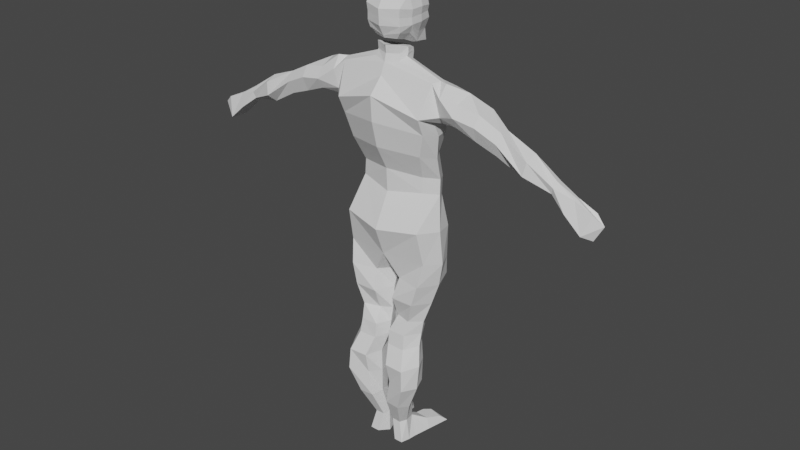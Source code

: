 # Source: TheManPreMirror.blend  (saved by Blender 2.83.19; exported with 4.5.12 LTS)
import bpy
from mathutils import Matrix  # noqa: F401  (used for matrix-valued properties, if any)

bpy.ops.wm.read_factory_settings(use_empty=True)
scene = bpy.context.scene
scene.name = 'Scene'

# ---- collections
col_collection = bpy.data.collections.new('Collection'); scene.collection.children.link(col_collection)

# ---- world
world_world = bpy.data.worlds.new('World'); scene.world = world_world
world_world.use_nodes = True; world_world.node_tree.nodes.clear()
_N = world_world.node_tree.nodes; _L = world_world.node_tree.links
n0 = _N.new('ShaderNodeOutputWorld'); n0.name = 'World Output'; n0.location = (300, 300)
n1 = _N.new('ShaderNodeBackground'); n1.name = 'Background'; n1.location = (10, 300)
n1.inputs[0].default_value = (0.05088, 0.05088, 0.05088, 1.0)
_L.new(n1.outputs[0], n0.inputs[0])
n0.is_active_output = True
world_world.color = (0.05088, 0.05088, 0.05088)
world_world.use_sun_shadow = False
world_world.sun_shadow_jitter_overblur = 0.0

# ---- meshes
me_cube_002 = bpy.data.meshes.new('Cube.002')
me_cube_002.from_pydata([(-0.3716, -0.4786, -0.5722), (-0.5274, -0.5364, 0.5729), (-0.2526, 0.5935, -0.9458), (-0.5274, 0.632, 0.4682), (7.496e-09, 0.6637, -0.9905), (-5.588e-09, 0.7416, 0.5549), (-1.005e-08, -0.6019, -0.5741), (-9.313e-10, -0.646, 0.6596), (-0.5816, -0.6196, -0.1627), (-0.598, -0.6463, 0.3451), (-0.5962, 0.6395, 0.2028), (-0.5592, 0.6933, -0.1774), (1.07e-08, 0.8943, -0.2083), (-3.725e-09, 0.837, 0.1514), (-6.402e-09, -0.8461, 0.2937), (-8.848e-09, -0.8108, -0.1892), (-0.5006, -0.07293, -0.4878), (-0.3108, 0.2461, -0.8298), (-0.5902, 0.2133, 0.6812), (-0.5907, -0.2339, 0.6999), (-2.528e-09, 0.209, 0.8563), (3.725e-09, -0.2298, 0.8752), (-0.7067, -0.2099, 0.2644), (-0.7038, 0.2124, 0.2709), (-0.6695, 0.2307, -0.1734), (-0.678, -0.1972, -0.181), (-0.446, 0.6589, -0.4993), (1.327e-08, 0.796, -0.5576), (-0.5426, 0.2567, -0.4864), (-0.567, -0.633, 0.08211), (-0.5549, 0.6398, 0.02484), (3.486e-09, 0.8391, -0.007233), (-7.625e-09, -0.8285, 0.05224), (-0.6639, 0.2215, 0.03964), (-0.6695, -0.2036, 0.03257), (1.583e-08, 0.834, -0.9769), (-0.3829, 0.7898, -0.8924), (-0.5388, -0.5728, -0.3634), (-1.211e-08, -0.6534, -0.4888), (-0.4659, 0.2826, -0.7903), (-0.3413, -0.1287, -0.6682), (1.125, 0.7283, -4.915), (1.152, 0.4977, -4.059), (1.401, 0.4962, -3.323), (1.416, 0.4578, -2.598), (1.115, -0.2157, -5.17), (1.613, -0.4852, -1.593), (1.158, 0.656, -5.49), (1.613, 0.01105, -1.593), (-1.249e-15, 1.061, -5.917), (-1.249e-15, 0.4569, -1.802), (-1.249e-15, -0.5027, -5.317), (-1.249e-15, -0.7521, -1.636), (1.482, -0.9313, -2.572), (1.475, -0.6911, -3.116), (1.263, -0.5589, -3.873), (1.092, -0.2052, -4.667), (-1.249e-15, -1.214, -2.119), (-1.249e-15, -1.167, -2.921), (-1.249e-15, -0.9604, -3.757), (-1.249e-15, -0.539, -4.56), (-1.249e-15, 1.387, -2.601), (-1.249e-15, 1.331, -3.513), (-1.249e-15, 1.143, -4.243), (-1.249e-15, 1.261, -5.199), (1.397, -0.5193, -7.367), (1.385, 0.6768, -7.527), (-1.249e-15, 0.8689, -7.775), (-1.249e-15, -0.7066, -7.344), (1.321, -0.7594, -6.257), (1.365, 0.7278, -6.492), (-1.249e-15, 1.061, -6.942), (-1.249e-15, -1.058, -6.399), (0.8801, -0.8396, -10.44), (0.8845, 0.1095, -10.45), (0.2692, 0.1313, -10.44), (0.274, -0.8271, -10.43), (0.4617, -0.4967, -8.126), (0.3429, -0.7199, -8.801), (0.3795, -0.4457, -9.502), (0.8918, -0.6109, -9.49), (1.101, -0.7125, -8.8), (1.284, -0.682, -8.128), (1.277, 0.8177, -8.212), (1.097, 0.6282, -8.847), (0.8923, 0.2688, -9.565), (0.2518, 0.2645, -9.571), (0.3391, 0.6261, -8.861), (0.3302, 0.8108, -8.216), (0.2686, -0.7649, -9.964), (0.8458, 0.3062, -10.02), (0.8433, -0.7583, -9.968), (0.2641, 0.3149, -10.02), (0.4962, -0.5256, -13.56), (0.5354, 0.05854, -13.58), (0.2836, 0.06798, -13.57), (0.1981, -0.5178, -13.55), (0.4189, -0.01975, -11.02), (0.3155, -0.1142, -11.78), (0.2994, -0.1973, -12.63), (0.3042, -0.9631, -12.59), (0.44, -0.9694, -11.73), (0.4238, -1.125, -11.03), (0.7758, -0.9756, -12.61), (1.09, -1.176, -11.75), (1.051, -1.138, -11.04), (1.056, -0.04152, -11.03), (1.094, -0.1359, -11.81), (0.7803, -0.219, -12.66), (1.544, -0.297, -2.783), (1.568, -0.07813, -3.288), (1.492, -0.0271, -4.021), (1.399, 0.2586, -4.791), (0.4363, -0.4578, -1.202), (1.731, -0.2312, -1.556), (1.423, 0.2176, -5.29), (1.094, -0.1359, -11.81), (1.68, 0.07466, -7.473), (0.01316, 0.1006, -7.555), (1.632, -0.016, -6.356), (1.167, -0.3661, -10.39), (0.08206, -0.3469, -10.42), (0.03048, 0.05668, -8.161), (0.1027, -0.04987, -8.814), (0.05604, -0.1842, -9.525), (1.564, 0.06439, -8.231), (1.378, -0.04564, -8.899), (1.176, -0.1737, -9.582), (0.08837, -0.2348, -9.991), (1.134, -0.2293, -9.998), (0.6201, -0.3044, -13.54), (0.1206, -0.3094, -13.52), (1.339, -0.5878, -10.99), (1.309, -0.6573, -11.8), (0.9577, -0.5977, -12.68), (0.2252, -0.5507, -11.03), (0.146, -0.6242, -11.74), (0.197, -0.561, -12.56), (2.549, 0.03157, -1.789), (2.487, -0.5223, -2.646), (2.518, -0.7201, -2.318), (2.515, 0.2293, -2.222), (2.511, -0.4985, -1.983), (2.485, -0.04763, -2.609), (6.271, -0.2359, -3.736), (6.102, -0.2744, -4.232), (6.088, -0.5433, -4.138), (6.271, -0.1311, -3.761), (6.271, -0.3467, -3.761), (6.079, 0.06019, -4.181), (3.911, -0.3887, -2.481), (3.907, -0.04493, -2.514), (3.865, 0.0986, -2.825), (3.828, -0.1017, -3.104), (3.874, -0.589, -2.76), (3.831, -0.4455, -3.156), (4.873, -0.5658, -3.007), (4.865, 0.1466, -3.131), (4.796, -0.637, -3.411), (4.908, -0.174, -2.867), (4.787, 0.07534, -3.535), (4.752, -0.3164, -3.675), (5.657, -0.453, -3.552), (5.683, -0.09083, -3.463), (5.598, -0.3996, -3.755), (5.693, -0.2986, -3.406), (5.625, -0.03742, -3.667), (5.588, -0.1918, -3.813), (1.801, -0.1704, -2.812), (1.978, 0.198, -1.762), (1.964, -0.6038, -1.924), (1.89, -0.4756, -2.529), (1.827, 0.2785, -2.468), (1.99, -0.3253, -1.546), (3.228, 0.2077, -2.147), (3.156, 0.07206, -2.86), (3.158, -0.4865, -2.905), (3.213, -0.4459, -2.121), (3.19, 0.4565, -2.523), (3.198, -0.659, -2.444), (-1.249e-15, -0.5968, -1.284), (0.5027, -0.2016, -1.11), (-1.249e-15, 0.2816, -1.364), (0.4382, 0.1408, -1.263), (-1.249e-15, 0.3259, -1.794), (-1.249e-15, 1.237, -3.018), (0.3907, -0.3908, -1.013), (-1.249e-15, -0.5298, -1.045), (0.4936, -0.1346, -1.017), (-1.249e-15, 0.3749, -1.125), (0.3926, 0.234, -1.074), (0.3748, -0.4343, -0.7541), (0.01211, -0.5732, -0.7859), (0.4656, -0.1108, -0.8636), (-1.259e-15, 0.41, -0.9972), (0.3646, 0.2434, -0.9737), (1.055, 1.318, -14.26), (6.625, 0.04992, -4.665), (6.862, -0.357, -4.015), (0.9038, 1.108, -14.06), (0.08085, -0.3282, -14.26), (0.7389, -0.3217, -14.26), (0.3588, -0.6122, -14.27), (0.1817, -0.02489, -14.26), (0.7743, -0.04337, -14.26), (0.6572, -0.6224, -14.26), (0.2147, 0.5475, -14.26), (0.8923, 0.529, -14.26), (0.3242, 0.5771, -13.88), (0.7916, 0.5643, -13.88), (0.249, 1.141, -14.26), (0.428, 1.332, -14.26), (0.5233, 1.117, -13.96), (0.343, 0.9028, -13.93), (6.862, -0.1414, -4.015), (6.634, -0.5536, -4.622), (6.886, -0.2847, -4.775), (7.161, -0.2461, -4.279)], [(16, 28), (109, 114), (6, 192), (4, 194)], [(14, 7, 1, 9), (26, 11, 12, 27), (5, 3, 18, 20), (21, 19, 1, 7), (10, 3, 5, 13), (29, 34, 25, 8), (28, 24, 11, 26), (9, 1, 19, 22), (23, 18, 3, 10), (30, 33, 23, 10), (30, 31, 12, 11), (29, 32, 14, 9), (37, 8, 25, 16), (19, 21, 20, 18), (33, 24, 25, 34), (18, 23, 22, 19), (38, 15, 8, 37), (39, 28, 26, 36), (36, 26, 27, 35), (23, 33, 34, 22), (8, 15, 32, 29), (10, 13, 31, 30), (11, 24, 33, 30), (9, 22, 34, 29), (24, 28, 39, 16, 25), (4, 2, 36, 35), (0, 6, 38, 37), (17, 40, 16, 39), (2, 17, 39, 36), (40, 0, 37, 16), (54, 53, 57, 58), (61, 50, 48, 44), (55, 54, 58, 59), (119, 69, 65, 117), (56, 55, 59, 60), (48, 183, 181, 114), (115, 112, 56, 45), (53, 46, 52, 57), (45, 56, 60, 51), (112, 111, 55, 56), (111, 110, 54, 55), (110, 109, 53, 54), (49, 64, 41, 47), (64, 63, 42, 41), (63, 62, 43, 42), (62, 185, 44, 43), (91, 89, 76, 73), (71, 70, 66, 67), (69, 72, 68, 65), (45, 51, 72, 69), (49, 47, 70, 71), (115, 45, 69, 119), (137, 99, 95, 131), (92, 90, 74, 75), (129, 91, 73, 120), (128, 92, 75, 121), (118, 67, 88, 122), (122, 88, 87, 123), (123, 87, 86, 124), (117, 65, 82, 125), (125, 82, 81, 126), (126, 81, 80, 127), (67, 66, 83, 88), (88, 83, 84, 87), (87, 84, 85, 86), (65, 68, 77, 82), (82, 77, 78, 81), (81, 78, 79, 80), (124, 86, 92, 128), (127, 80, 91, 129), (86, 85, 90, 92), (80, 79, 89, 91), (212, 199, 196, 211), (103, 100, 96, 93), (99, 108, 94, 95), (134, 103, 93, 130), (120, 73, 105, 132), (132, 105, 104, 133), (133, 104, 103, 134), (75, 74, 106, 97), (97, 106, 107, 98), (98, 107, 108, 99), (73, 76, 102, 105), (105, 102, 101, 104), (104, 101, 100, 103), (121, 75, 97, 135), (135, 97, 98, 136), (136, 98, 99, 137), (108, 134, 130, 94), (76, 121, 135, 102), (74, 120, 132, 106), (101, 136, 137, 100), (107, 133, 134, 108), (106, 132, 133, 107), (102, 135, 136, 101), (85, 127, 129, 90), (79, 124, 128, 89), (84, 126, 127, 85), (83, 125, 126, 84), (66, 117, 125, 83), (78, 123, 124, 79), (77, 122, 123, 78), (68, 118, 122, 77), (89, 128, 121, 76), (90, 129, 120, 74), (100, 137, 131, 96), (47, 115, 119, 70), (43, 44, 109, 110), (42, 43, 110, 111), (41, 42, 111, 112), (47, 41, 112, 115), (70, 119, 117, 66), (169, 173, 138, 141), (165, 162, 148, 144), (171, 168, 139, 140), (170, 171, 140, 142), (172, 169, 141, 143), (168, 172, 143, 139), (173, 170, 142, 138), (145, 149, 197, 216), (166, 163, 147, 149), (163, 165, 144, 147), (162, 164, 146, 148), (167, 166, 149, 145), (164, 167, 145, 146), (179, 176, 155, 154), (176, 175, 153, 155), (177, 179, 154, 150), (178, 174, 151, 152), (175, 178, 152, 153), (174, 177, 150, 151), (154, 155, 161, 158), (155, 153, 160, 161), (150, 154, 158, 156), (152, 151, 159, 157), (153, 152, 157, 160), (151, 150, 156, 159), (158, 161, 167, 164), (161, 160, 166, 167), (156, 158, 164, 162), (157, 159, 165, 163), (160, 157, 163, 166), (159, 156, 162, 165), (114, 46, 170, 173), (109, 44, 172, 168), (44, 48, 169, 172), (46, 53, 171, 170), (53, 109, 168, 171), (48, 114, 173, 169), (138, 142, 177, 174), (143, 141, 178, 175), (141, 138, 174, 178), (142, 140, 179, 177), (139, 143, 175, 176), (140, 139, 176, 179), (183, 182, 189, 190), (114, 181, 113, 46), (46, 113, 180, 52), (183, 48, 184, 182), (188, 190, 195, 193), (184, 48, 50), (44, 185, 61), (181, 183, 190, 188), (180, 113, 186, 187), (113, 181, 188, 186), (192, 191, 193, 195, 194), (186, 188, 193, 191), (187, 186, 191, 192), (190, 189, 194, 195), (207, 206, 210, 211, 196), (93, 96, 202, 205), (208, 209, 199, 212, 213), (96, 131, 200, 202), (131, 95, 203, 200), (130, 93, 205, 201), (209, 207, 196, 199), (94, 130, 201, 204), (217, 216, 197, 214), (95, 94, 209, 208), (94, 204, 207, 209), (203, 95, 208, 206), (204, 203, 206, 207), (210, 213, 212, 211), (206, 208, 213, 210), (146, 145, 216, 215), (215, 216, 217, 198), (144, 148, 198, 217), (149, 147, 214, 197), (148, 146, 215, 198), (147, 144, 217, 214)])
_uv = me_cube_002.uv_layers.new(name='UVMap')
_uv.uv.foreach_set('vector', [0.5452, 0.8779, 0.6302, 0.8802, 0.625, 1.0, 0.5568, 1.0, 0.4228, 0.25, 0.4707, 0.25, 0.4724, 0.3725, 0.4211, 0.3712, 0.7552, 0.4948, 0.875, 0.5, 0.875, 0.5717, 0.7529, 0.5803, 0.7529, 0.6692, 0.875, 0.6778, 0.875, 0.75, 0.7552, 0.7552, 0.5587, 0.25, 0.625, 0.25, 0.6302, 0.3698, 0.5464, 0.372, 0.5037, 0.0, 0.5055, 0.07983, 0.461, 0.08155, 0.4507, 0.0, 0.4215, 0.1675, 0.468, 0.169, 0.4707, 0.25, 0.4228, 0.25, 0.5568, 0.0, 0.625, 0.0, 0.625, 0.07221, 0.55, 0.07812, 0.5509, 0.1734, 0.625, 0.1783, 0.625, 0.25, 0.5587, 0.25, 0.5147, 0.25, 0.5094, 0.1712, 0.5509, 0.1734, 0.5587, 0.25, 0.5147, 0.25, 0.5094, 0.3723, 0.4724, 0.3725, 0.4707, 0.25, 0.5037, 1.0, 0.5006, 0.8779, 0.5452, 0.8779, 0.5568, 1.0, 0.375, 0.0, 0.4507, 0.0, 0.461, 0.08155, 0.375, 0.08118, 0.875, 0.6778, 0.7529, 0.6692, 0.7529, 0.5803, 0.875, 0.5717, 0.5094, 0.1712, 0.468, 0.169, 0.461, 0.08155, 0.5055, 0.07983, 0.625, 0.1783, 0.5509, 0.1734, 0.55, 0.07812, 0.625, 0.07221, 0.3698, 0.8802, 0.4561, 0.8779, 0.4507, 1.0, 0.375, 1.0, 0.375, 0.166, 0.4215, 0.1675, 0.4228, 0.25, 0.375, 0.25, 0.375, 0.25, 0.4228, 0.25, 0.4211, 0.3712, 0.3698, 0.3698, 0.5509, 0.1734, 0.5094, 0.1712, 0.5055, 0.07983, 0.55, 0.07812, 0.4507, 1.0, 0.4561, 0.8779, 0.5006, 0.8779, 0.5037, 1.0, 0.5587, 0.25, 0.5464, 0.372, 0.5094, 0.3723, 0.5147, 0.25, 0.4707, 0.25, 0.468, 0.169, 0.5094, 0.1712, 0.5147, 0.25, 0.5568, 0.0, 0.55, 0.07812, 0.5055, 0.07983, 0.5037, 0.0, 0.468, 0.169, 0.4215, 0.1675, 0.375, 0.166, 0.375, 0.08118, 0.461, 0.08155, 0.2455, 0.5216, 0.1723, 0.5256, 0.125, 0.5, 0.2448, 0.4948, 0.161, 0.7272, 0.2454, 0.7331, 0.2448, 0.7552, 0.125, 0.75, 0.1643, 0.5916, 0.1628, 0.6743, 0.125, 0.6688, 0.125, 0.584, 0.1723, 0.5256, 0.1643, 0.5916, 0.125, 0.584, 0.125, 0.5, 0.1628, 0.6743, 0.161, 0.7272, 0.125, 0.75, 0.125, 0.6688, 0.525, 0.6942, 0.575, 0.6942, 0.575, 0.875, 0.525, 0.875, 0.575, 0.375, 0.625, 0.375, 0.625, 0.5928, 0.575, 0.5928, 0.475, 0.6942, 0.525, 0.6942, 0.525, 0.875, 0.475, 0.875, 0.3927, 0.6435, 0.3927, 0.6942, 0.3927, 0.6942, 0.3927, 0.6435, 0.425, 0.6942, 0.475, 0.6942, 0.475, 0.875, 0.425, 0.875, 0.625, 0.5928, 0.7325, 0.5695, 0.7134, 0.6304, 0.625, 0.6435, 0.3927, 0.6435, 0.425, 0.6435, 0.425, 0.6942, 0.3927, 0.6942, 0.575, 0.6942, 0.625, 0.6942, 0.625, 0.875, 0.575, 0.875, 0.3927, 0.6942, 0.425, 0.6942, 0.425, 0.875, 0.375, 0.875, 0.425, 0.6435, 0.475, 0.6435, 0.475, 0.6942, 0.425, 0.6942, 0.475, 0.6435, 0.525, 0.6435, 0.525, 0.6942, 0.475, 0.6942, 0.525, 0.6435, 0.575, 0.6435, 0.575, 0.6942, 0.525, 0.6942, 0.375, 0.375, 0.425, 0.375, 0.425, 0.5928, 0.3927, 0.5928, 0.425, 0.375, 0.475, 0.375, 0.475, 0.5928, 0.425, 0.5928, 0.475, 0.375, 0.525, 0.375, 0.525, 0.5928, 0.475, 0.5928, 0.525, 0.375, 0.5521, 0.375, 0.575, 0.5928, 0.525, 0.5928, 0.3927, 0.6942, 0.3794, 0.83, 0.3794, 0.83, 0.3927, 0.6942, 0.375, 0.375, 0.3927, 0.5928, 0.3927, 0.5928, 0.375, 0.375, 0.3927, 0.6942, 0.375, 0.875, 0.375, 0.875, 0.3927, 0.6942, 0.3927, 0.6942, 0.375, 0.875, 0.375, 0.875, 0.3927, 0.6942, 0.375, 0.375, 0.3927, 0.5928, 0.3927, 0.5928, 0.375, 0.375, 0.3927, 0.6435, 0.3927, 0.6942, 0.3927, 0.6942, 0.3927, 0.6435, 0.0, 0.0, 0.0, 0.0, 0.0, 0.0, 0.0, 0.0, 0.3794, 0.4292, 0.3927, 0.5928, 0.3927, 0.5928, 0.3794, 0.4292, 0.3927, 0.6435, 0.3927, 0.6942, 0.3927, 0.6942, 0.3927, 0.6435, 0.0, 0.0, 0.0, 0.0, 0.0, 0.0, 0.0, 0.0, 0.0, 0.0, 0.0, 0.0, 0.0, 0.0, 0.0, 0.0, 0.0, 0.0, 0.0, 0.0, 0.0, 0.0, 0.0, 0.0, 0.0, 0.0, 0.0, 0.0, 0.0, 0.0, 0.0, 0.0, 0.3927, 0.6435, 0.3927, 0.6942, 0.3927, 0.6942, 0.3927, 0.6435, 0.3927, 0.6435, 0.3927, 0.6942, 0.3927, 0.6942, 0.3927, 0.6435, 0.3927, 0.6435, 0.3927, 0.6942, 0.3927, 0.6942, 0.3927, 0.6435, 0.375, 0.375, 0.3927, 0.5928, 0.3927, 0.5928, 0.3794, 0.4292, 0.3794, 0.4292, 0.3927, 0.5928, 0.3927, 0.5928, 0.3794, 0.4292, 0.3794, 0.4292, 0.3927, 0.5928, 0.3927, 0.5928, 0.3794, 0.4292, 0.3927, 0.6942, 0.375, 0.875, 0.3794, 0.83, 0.3927, 0.6942, 0.3927, 0.6942, 0.3794, 0.83, 0.3794, 0.83, 0.3927, 0.6942, 0.3927, 0.6942, 0.3794, 0.83, 0.3794, 0.83, 0.3927, 0.6942, 0.0, 0.0, 0.0, 0.0, 0.0, 0.0, 0.0, 0.0, 0.3927, 0.6435, 0.3927, 0.6942, 0.3927, 0.6942, 0.3927, 0.6435, 0.3794, 0.4292, 0.3927, 0.5928, 0.3927, 0.5928, 0.3794, 0.4292, 0.3927, 0.6942, 0.3794, 0.83, 0.3794, 0.83, 0.3927, 0.6942, 0.3835, 0.4793, 0.3927, 0.5928, 0.3927, 0.5928, 0.3822, 0.4638, 0.3927, 0.6942, 0.3794, 0.83, 0.3794, 0.83, 0.3927, 0.6942, 0.3794, 0.4292, 0.3927, 0.5928, 0.3927, 0.5928, 0.3794, 0.4292, 0.3927, 0.6435, 0.3927, 0.6942, 0.3927, 0.6942, 0.3927, 0.6435, 0.3927, 0.6435, 0.3927, 0.6942, 0.3927, 0.6942, 0.3927, 0.6435, 0.3927, 0.6435, 0.3927, 0.6942, 0.3927, 0.6942, 0.3927, 0.6435, 0.3927, 0.6435, 0.3927, 0.6942, 0.3927, 0.6942, 0.3927, 0.6435, 0.3794, 0.4292, 0.3927, 0.5928, 0.3927, 0.5928, 0.3794, 0.4292, 0.3794, 0.4292, 0.3927, 0.5928, 0.3927, 0.5928, 0.3794, 0.4292, 0.3794, 0.4292, 0.3927, 0.5928, 0.3927, 0.5928, 0.3794, 0.4292, 0.3927, 0.6942, 0.3794, 0.83, 0.3794, 0.83, 0.3927, 0.6942, 0.3927, 0.6942, 0.3794, 0.83, 0.3794, 0.83, 0.3927, 0.6942, 0.3927, 0.6942, 0.3794, 0.83, 0.3794, 0.83, 0.3927, 0.6942, 0.0, 0.0, 0.0, 0.0, 0.0, 0.0, 0.0, 0.0, 0.0, 0.0, 0.0, 0.0, 0.0, 0.0, 0.0, 0.0, 0.0, 0.0, 0.0, 0.0, 0.0, 0.0, 0.0, 0.0, 0.3927, 0.5928, 0.3927, 0.6435, 0.3927, 0.6435, 0.3927, 0.5928, 0.0, 0.0, 0.0, 0.0, 0.0, 0.0, 0.0, 0.0, 0.3927, 0.5928, 0.3927, 0.6435, 0.3927, 0.6435, 0.3927, 0.5928, 0.0, 0.0, 0.0, 0.0, 0.0, 0.0, 0.0, 0.0, 0.3927, 0.5928, 0.3927, 0.6435, 0.3927, 0.6435, 0.3927, 0.5928, 0.3927, 0.5928, 0.3927, 0.6435, 0.3927, 0.6435, 0.3927, 0.5928, 0.0, 0.0, 0.0, 0.0, 0.0, 0.0, 0.0, 0.0, 0.3927, 0.5928, 0.3927, 0.6435, 0.3927, 0.6435, 0.3927, 0.5928, 0.0, 0.0, 0.0, 0.0, 0.0, 0.0, 0.0, 0.0, 0.3927, 0.5928, 0.3927, 0.6435, 0.3927, 0.6435, 0.3927, 0.5928, 0.3927, 0.5928, 0.3927, 0.6435, 0.3927, 0.6435, 0.3927, 0.5928, 0.3927, 0.5928, 0.3927, 0.6435, 0.3927, 0.6435, 0.3927, 0.5928, 0.0, 0.0, 0.0, 0.0, 0.0, 0.0, 0.0, 0.0, 0.0, 0.0, 0.0, 0.0, 0.0, 0.0, 0.0, 0.0, 0.0, 0.0, 0.0, 0.0, 0.0, 0.0, 0.0, 0.0, 0.0, 0.0, 0.0, 0.0, 0.0, 0.0, 0.0, 0.0, 0.3927, 0.5928, 0.3927, 0.6435, 0.3927, 0.6435, 0.3927, 0.5928, 0.0, 0.0, 0.0, 0.0, 0.0, 0.0, 0.09779, 0.1729, 0.3927, 0.5928, 0.3927, 0.6435, 0.3927, 0.6435, 0.3927, 0.5928, 0.525, 0.5928, 0.575, 0.5928, 0.575, 0.6435, 0.525, 0.6435, 0.475, 0.5928, 0.525, 0.5928, 0.525, 0.6435, 0.475, 0.6435, 0.425, 0.5928, 0.475, 0.5928, 0.475, 0.6435, 0.425, 0.6435, 0.3927, 0.5928, 0.425, 0.5928, 0.425, 0.6435, 0.3927, 0.6435, 0.3927, 0.5928, 0.3927, 0.6435, 0.3927, 0.6435, 0.3927, 0.5928, 0.625, 0.5928, 0.625, 0.6435, 0.625, 0.6435, 0.625, 0.5928, 0.625, 0.6435, 0.625, 0.6942, 0.625, 0.6942, 0.625, 0.6435, 0.575, 0.6942, 0.575, 0.6435, 0.575, 0.6435, 0.575, 0.6942, 0.625, 0.6942, 0.575, 0.6942, 0.575, 0.6942, 0.625, 0.6942, 0.575, 0.5928, 0.625, 0.5928, 0.625, 0.5928, 0.575, 0.5928, 0.575, 0.6435, 0.575, 0.5928, 0.575, 0.5928, 0.575, 0.6435, 0.625, 0.6435, 0.625, 0.6942, 0.625, 0.6942, 0.625, 0.6435, 0.575, 0.6435, 0.575, 0.5928, 0.575, 0.5928, 0.575, 0.6435, 0.575, 0.5928, 0.625, 0.5928, 0.625, 0.5928, 0.575, 0.5928, 0.625, 0.5928, 0.625, 0.6435, 0.625, 0.6435, 0.625, 0.5928, 0.625, 0.6942, 0.575, 0.6942, 0.575, 0.6942, 0.625, 0.6942, 0.575, 0.6435, 0.575, 0.5928, 0.575, 0.5928, 0.575, 0.6435, 0.575, 0.6942, 0.575, 0.6435, 0.575, 0.6435, 0.575, 0.6942, 0.575, 0.6942, 0.575, 0.6435, 0.575, 0.6435, 0.575, 0.6942, 0.575, 0.6435, 0.575, 0.5928, 0.575, 0.5928, 0.575, 0.6435, 0.625, 0.6942, 0.575, 0.6942, 0.575, 0.6942, 0.625, 0.6942, 0.625, 0.5928, 0.625, 0.6435, 0.625, 0.6435, 0.625, 0.5928, 0.575, 0.5928, 0.625, 0.5928, 0.625, 0.5928, 0.575, 0.5928, 0.625, 0.6435, 0.625, 0.6942, 0.625, 0.6942, 0.625, 0.6435, 0.575, 0.6942, 0.575, 0.6435, 0.575, 0.6435, 0.575, 0.6942, 0.575, 0.6435, 0.575, 0.5928, 0.575, 0.5928, 0.575, 0.6435, 0.625, 0.6942, 0.575, 0.6942, 0.575, 0.6942, 0.625, 0.6942, 0.625, 0.5928, 0.625, 0.6435, 0.625, 0.6435, 0.625, 0.5928, 0.575, 0.5928, 0.625, 0.5928, 0.625, 0.5928, 0.575, 0.5928, 0.625, 0.6435, 0.625, 0.6942, 0.625, 0.6942, 0.625, 0.6435, 0.575, 0.6942, 0.575, 0.6435, 0.575, 0.6435, 0.575, 0.6942, 0.575, 0.6435, 0.575, 0.5928, 0.575, 0.5928, 0.575, 0.6435, 0.625, 0.6942, 0.575, 0.6942, 0.575, 0.6942, 0.625, 0.6942, 0.625, 0.5928, 0.625, 0.6435, 0.625, 0.6435, 0.625, 0.5928, 0.575, 0.5928, 0.625, 0.5928, 0.625, 0.5928, 0.575, 0.5928, 0.625, 0.6435, 0.625, 0.6942, 0.625, 0.6942, 0.625, 0.6435, 0.625, 0.6435, 0.625, 0.6942, 0.625, 0.6942, 0.625, 0.6435, 0.575, 0.6435, 0.575, 0.5928, 0.575, 0.5928, 0.575, 0.6435, 0.575, 0.5928, 0.625, 0.5928, 0.625, 0.5928, 0.575, 0.5928, 0.625, 0.6942, 0.575, 0.6942, 0.575, 0.6942, 0.625, 0.6942, 0.575, 0.6942, 0.575, 0.6435, 0.575, 0.6435, 0.575, 0.6942, 0.625, 0.5928, 0.625, 0.6435, 0.625, 0.6435, 0.625, 0.5928, 0.625, 0.6435, 0.625, 0.6942, 0.625, 0.6942, 0.625, 0.6435, 0.575, 0.5928, 0.625, 0.5928, 0.625, 0.5928, 0.575, 0.5928, 0.625, 0.5928, 0.625, 0.6435, 0.625, 0.6435, 0.625, 0.5928, 0.625, 0.6942, 0.575, 0.6942, 0.575, 0.6942, 0.625, 0.6942, 0.575, 0.6435, 0.575, 0.5928, 0.575, 0.5928, 0.575, 0.6435, 0.575, 0.6942, 0.575, 0.6435, 0.575, 0.6435, 0.575, 0.6942, 0.7325, 0.5695, 0.75, 0.5135, 0.75, 0.5135, 0.7325, 0.5695, 0.625, 0.6435, 0.7134, 0.6304, 0.7309, 0.678, 0.625, 0.6942, 0.625, 0.6942, 0.7309, 0.678, 0.75, 0.7299, 0.75, 0.75, 0.7325, 0.5695, 0.625, 0.5928, 0.75, 0.5041, 0.75, 0.5135, 0.7134, 0.6304, 0.7325, 0.5695, 0.7325, 0.5695, 0.7134, 0.6304, 0.75, 0.5041, 0.625, 0.5928, 0.75, 0.5, 0.575, 0.5928, 0.5521, 0.375, 0.575, 0.375, 0.7134, 0.6304, 0.7325, 0.5695, 0.7325, 0.5695, 0.7134, 0.6304, 0.75, 0.7299, 0.7309, 0.678, 0.7309, 0.678, 0.75, 0.7299, 0.7309, 0.678, 0.7134, 0.6304, 0.7134, 0.6304, 0.7309, 0.678, 0.75, 0.7299, 0.7309, 0.678, 0.7134, 0.6304, 0.7312, 0.6278, 0.7476, 0.6254, 0.7309, 0.678, 0.7134, 0.6304, 0.7134, 0.6304, 0.7309, 0.678, 0.75, 0.7299, 0.7309, 0.678, 0.7309, 0.678, 0.75, 0.7299, 0.7325, 0.5695, 0.75, 0.5135, 0.75, 0.5135, 0.7325, 0.5695, 0.0, 0.0, 0.0, 0.0, 0.0, 0.0, 0.0, 0.0, 0.0, 0.0, 0.3927, 0.6942, 0.3794, 0.83, 0.3794, 0.83, 0.3927, 0.6942, 0.3794, 0.4292, 0.3927, 0.5928, 0.3927, 0.5928, 0.3835, 0.4793, 0.3794, 0.4292, 0.09779, 0.1729, 0.0, 0.0, 0.0, 0.0, 0.09779, 0.1729, 0.0, 0.0, 0.0, 0.0, 0.0, 0.0, 0.0, 0.0, 0.3927, 0.6435, 0.3927, 0.6942, 0.3927, 0.6942, 0.3927, 0.6435, 0.3927, 0.5928, 0.3927, 0.5928, 0.3927, 0.5928, 0.3927, 0.5928, 0.3927, 0.5928, 0.3927, 0.6435, 0.3927, 0.6435, 0.3927, 0.5928, 0.625, 0.6435, 0.575, 0.6435, 0.575, 0.5928, 0.625, 0.5928, 0.3794, 0.4292, 0.3927, 0.5928, 0.3927, 0.5928, 0.3794, 0.4292, 0.3927, 0.5928, 0.3927, 0.5928, 0.3927, 0.5928, 0.3927, 0.5928, 0.0, 0.0, 0.0, 0.0, 0.0, 0.0, 0.0, 0.0, 0.0, 0.0, 0.0, 0.0, 0.0, 0.0, 0.0, 0.0, 0.0, 0.0, 0.0, 0.0, 0.0, 0.0, 0.0, 0.0, 0.0, 0.0, 0.0, 0.0, 0.0, 0.0, 0.0, 0.0, 0.575, 0.6942, 0.575, 0.6435, 0.575, 0.6435, 0.575, 0.6942, 0.575, 0.6942, 0.575, 0.6435, 0.625, 0.6435, 0.625, 0.6942, 0.625, 0.6435, 0.625, 0.6942, 0.625, 0.6942, 0.625, 0.6435, 0.575, 0.5928, 0.625, 0.5928, 0.625, 0.5928, 0.575, 0.5928, 0.625, 0.6942, 0.575, 0.6942, 0.575, 0.6942, 0.625, 0.6942, 0.625, 0.5928, 0.625, 0.6435, 0.625, 0.6435, 0.625, 0.5928])
me_cube_002.materials.append(None)
me_cube_002.use_remesh_fix_poles = True
me_cube_002.use_remesh_preserve_attributes = False
me_cube_002.use_mirror_vertex_groups = False
me_cube_002.update()

# ---- objects
ob_empty = bpy.data.objects.new('Empty', None)
ob_empty_001 = bpy.data.objects.new('Empty.001', None)
ob_empty_002 = bpy.data.objects.new('Empty.002', None)
ob_cube_001 = bpy.data.objects.new('Cube.001', me_cube_002)

# ---- transforms, parenting, visibility, modifiers, constraints
ob_empty.location = (0.8836, 3.0, -0.6)
ob_empty.rotation_euler = (1.571, -0.0, -0.0)
ob_empty.empty_display_type = 'IMAGE'
ob_empty.empty_display_size = 5.0
ob_empty.use_empty_image_alpha = True
ob_empty.color = (1.0, 1.0, 1.0, 0.25)
ob_empty.lineart.crease_threshold = 0.0
ob_empty_001.location = (-4.0, -0.1083, -0.6)
ob_empty_001.rotation_euler = (1.571, -0.0, 1.571)
ob_empty_001.empty_display_type = 'IMAGE'
ob_empty_001.empty_display_size = 5.0
ob_empty_001.use_empty_image_alpha = True
ob_empty_001.color = (1.0, 1.0, 1.0, 0.25)
ob_empty_001.lineart.crease_threshold = 0.0
ob_empty_002.location = (1.899, 5.058, 0.652)
ob_empty_002.rotation_euler = (1.571, -1.094, -2.603e-07)
ob_empty_002.empty_display_type = 'IMAGE'
ob_empty_002.empty_display_size = 5.0
ob_empty_002.use_empty_image_alpha = True
ob_empty_002.color = (1.0, 1.0, 1.0, 0.25)
ob_empty_002.lineart.crease_threshold = 0.0
ob_cube_001.location = (3.06e-16, -0.01566, 1.378)
ob_cube_001.scale = (0.2451, 0.2451, 0.2451)
ob_cube_001.lineart.crease_threshold = 0.0
_m = ob_cube_001.modifiers.new('Mirror', 'MIRROR')

# ---- collection membership
col_collection.objects.link(ob_empty)
col_collection.objects.link(ob_empty_001)
col_collection.objects.link(ob_empty_002)
col_collection.objects.link(ob_cube_001)

# ---- scene / render settings (as saved in the file)
scene.frame_start = 1; scene.frame_end = 250; scene.frame_set(0)
scene.render.engine = 'BLENDER_EEVEE_NEXT'
scene.cycles.use_denoising = False
scene.cycles.samples = 128
scene.cycles.sampling_pattern = 'TABULATED_SOBOL'
scene.cycles.use_adaptive_sampling = False
scene.cycles.use_light_tree = False
scene.view_settings.view_transform = 'Filmic'
bpy.context.view_layer.update()

# ---- added for rendering (the .blend has no active camera and no usable light): camera, sun
cam_auto = bpy.data.cameras.new('AutoCamera')
cam_auto.lens = 50.0
cam_auto.sensor_width = 36.0
cam_auto.clip_end = 1000.0
ob_auto_camera = bpy.data.objects.new('AutoCamera', cam_auto)
scene.collection.objects.link(ob_auto_camera)
ob_auto_camera.location = (4.76255, -5.70958, 3.54721)
ob_auto_camera.rotation_euler = (1.09748, -7.21219e-08, 0.694738)
scene.camera = ob_auto_camera
light_auto_sun = bpy.data.lights.new('AutoSun', 'SUN')
light_auto_sun.energy = 3.0
light_auto_sun.angle = 0.0523599
ob_auto_sun = bpy.data.objects.new('AutoSun', light_auto_sun)
scene.collection.objects.link(ob_auto_sun)
ob_auto_sun.rotation_euler = (0.872665, 0.174533, 0.523599)
bpy.context.view_layer.update()
